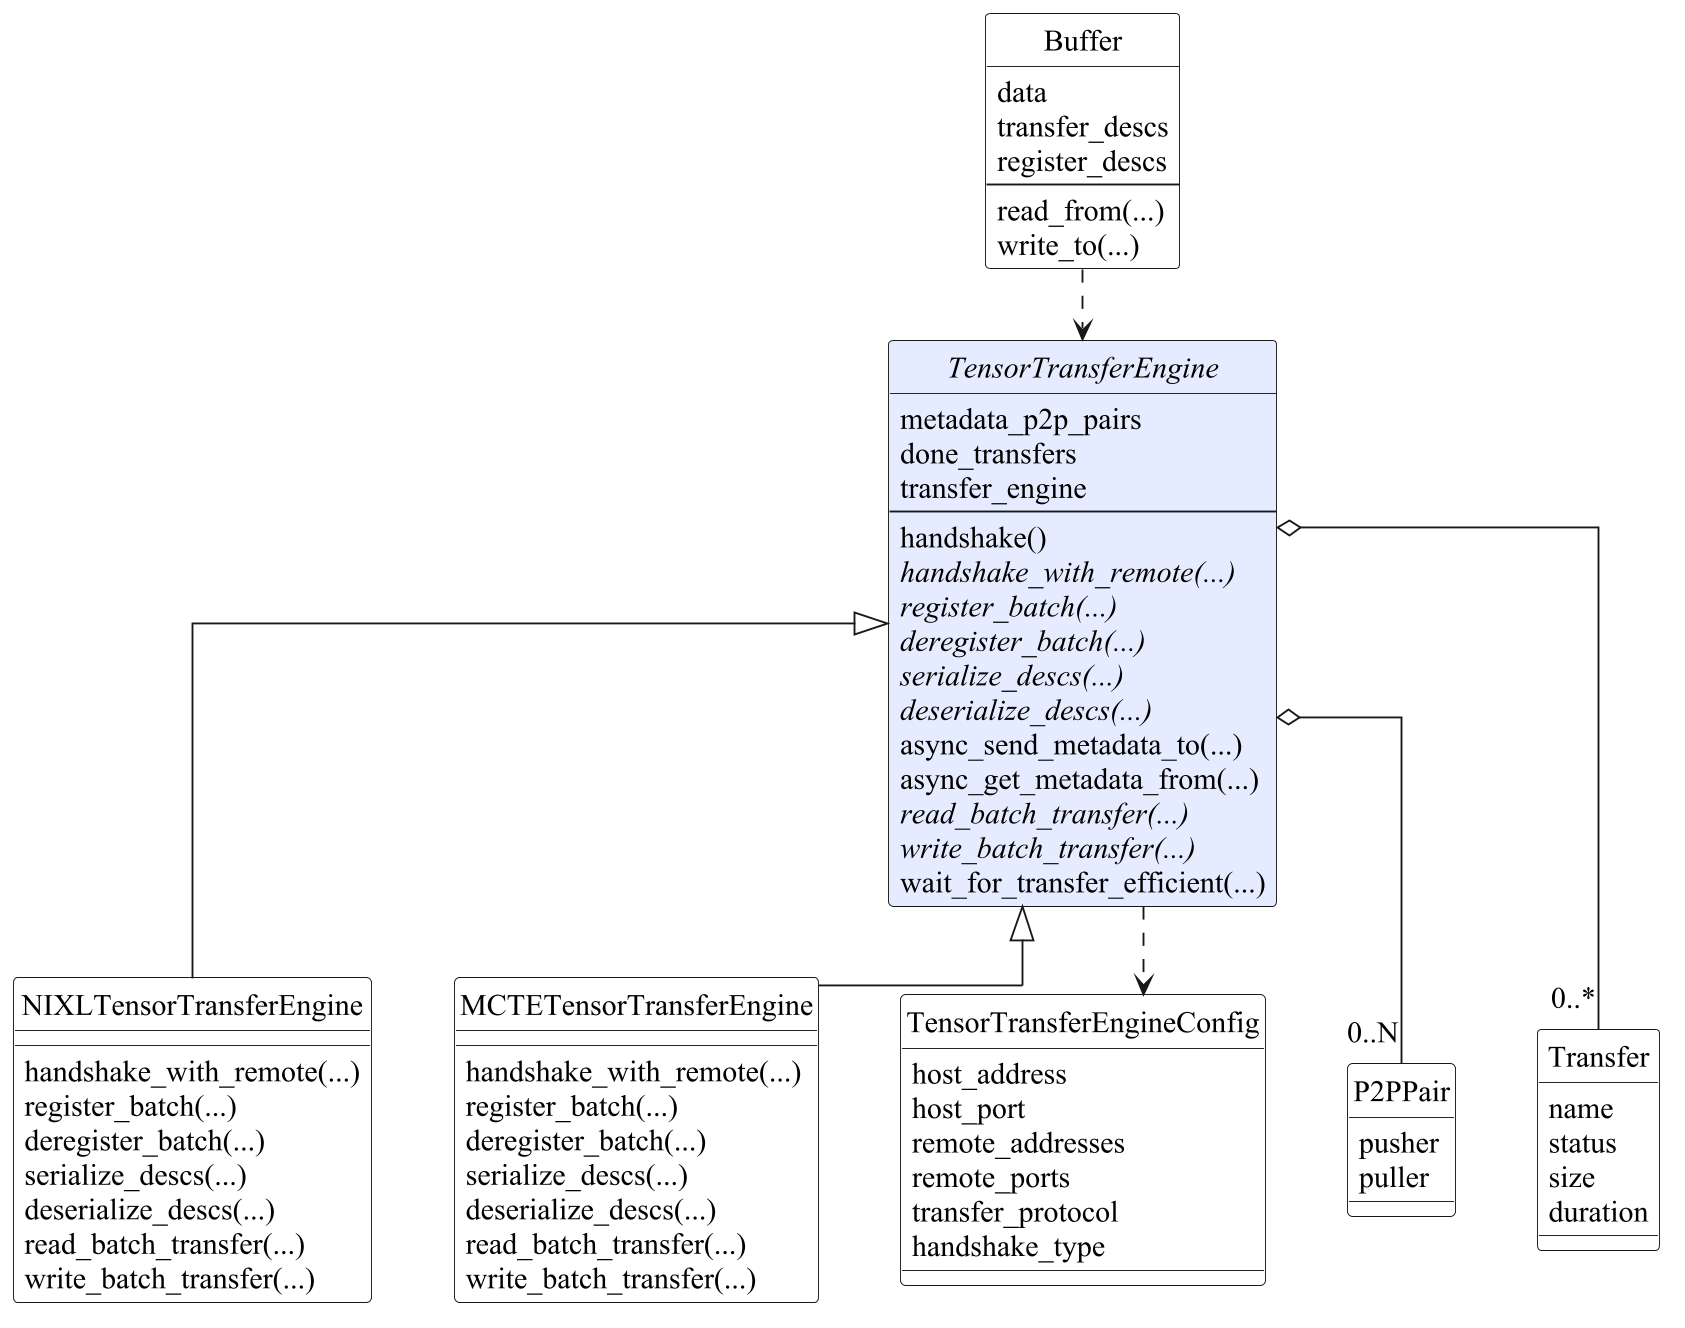

The diagram above was rendered by PlantUML. Its source (embedded in the PNG):
@startuml
skinparam backgroundColor white
skinparam shadowing false
skinparam classAttributeIconSize 0
skinparam defaultFontName "Times New Roman"
skinparam defaultFontSize 16
skinparam dpi 180
skinparam linetype ortho
skinparam nodesep 44
skinparam ranksep 38
hide circle

top to bottom direction

abstract class "TensorTransferEngine" as TTE #E6ECFF {
    metadata_p2p_pairs
    done_transfers
    transfer_engine
    --
    handshake()
    {abstract} handshake_with_remote(...)
    {abstract} register_batch(...)
    {abstract} deregister_batch(...)
    {abstract} serialize_descs(...)
    {abstract} deserialize_descs(...)
    async_send_metadata_to(...)
    async_get_metadata_from(...)
    {abstract} read_batch_transfer(...)
    {abstract} write_batch_transfer(...)
    wait_for_transfer_efficient(...)
}

class "NIXLTensorTransferEngine" as NIXL #F8F8F8 {
    handshake_with_remote(...)
    register_batch(...)
    deregister_batch(...)
    serialize_descs(...)
    deserialize_descs(...)
    read_batch_transfer(...)
    write_batch_transfer(...)
}

class "MCTETensorTransferEngine" as MCTE #F8F8F8 {
    handshake_with_remote(...)
    register_batch(...)
    deregister_batch(...)
    serialize_descs(...)
    deserialize_descs(...)
    read_batch_transfer(...)
    write_batch_transfer(...)
}

class "TensorTransferEngineConfig" as Config #F8F8F8 {
    host_address
    host_port
    remote_addresses
    remote_ports
    transfer_protocol
    handshake_type
}

class "P2PPair" as P2PPair #F8F8F8 {
    pusher
    puller
}

class "Transfer" as Transfer #F8F8F8 {
    name
    status
    size
    duration
}

class "Buffer" as Buffer #F8F8F8 {
    data
    transfer_descs
    register_descs
    --
    read_from(...)
    write_to(...)
}

TTE <|-- NIXL
TTE <|-- MCTE
TTE ..> Config
TTE o-- "0..N" P2PPair
TTE o-- "0..*" Transfer
Buffer ..> TTE

@enduml